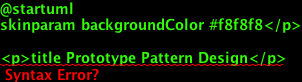

The diagram above was rendered by PlantUML. Its source (embedded in the PNG):
@startuml
skinparam backgroundColor #f8f8f8</p>

<p>title Prototype Pattern Design</p>

<p>interface Cloneable{
}</p>

<p>class Object{
+ Object clone()
}</p>

<p>class Product{
- float price
- String name</p>

<ul>
  <li>Object clone()</li>
  <li>Product cloneProduct(String newName, float newPrice)
}</li>
</ul>

<p>class Client</p>

<p>Product..|&gt;Cloneable
Product-|&gt;Object
Client -&gt;Product</p>

<p>note right of Product : clone current product\n and reset name and price </p>

<p>

@enduml